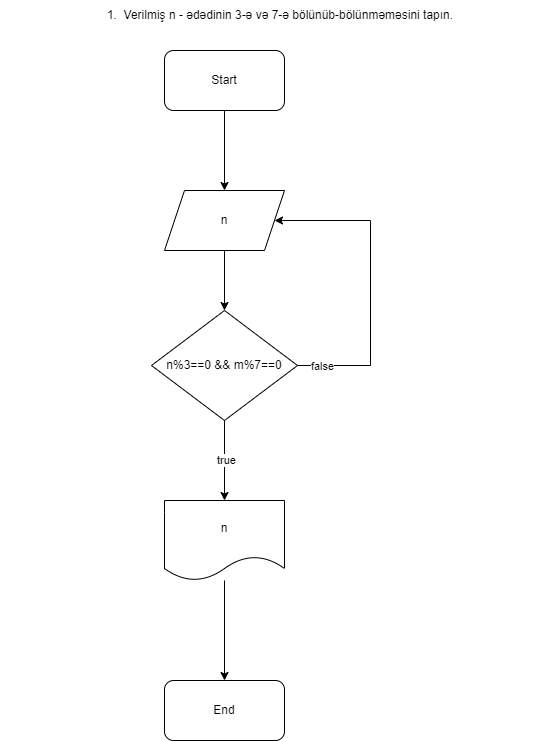

The diagram above was exported from draw.io. Its source (the exported page's mxGraphModel, read from the mxfile embedded in the PNG):
<mxGraphModel dx="1050" dy="1735" grid="1" gridSize="10" guides="1" tooltips="1" connect="1" arrows="1" fold="1" page="1" pageScale="1" pageWidth="827" pageHeight="1169" math="0" shadow="0">
  <root>
    <mxCell id="0" />
    <mxCell id="1" parent="0" />
    <mxCell id="SF67HY4awOfqFx3fnNeA-14" value="" style="edgeStyle=orthogonalEdgeStyle;rounded=0;orthogonalLoop=1;jettySize=auto;html=1;" parent="1" source="SF67HY4awOfqFx3fnNeA-15" target="SF67HY4awOfqFx3fnNeA-18" edge="1">
      <mxGeometry relative="1" as="geometry" />
    </mxCell>
    <mxCell id="SF67HY4awOfqFx3fnNeA-15" value="Start" style="rounded=1;whiteSpace=wrap;html=1;" parent="1" vertex="1">
      <mxGeometry x="334" y="-1110" width="120" height="60" as="geometry" />
    </mxCell>
    <mxCell id="SF67HY4awOfqFx3fnNeA-16" value="1.&amp;nbsp;&amp;nbsp;Verilmiş n - ədədinin 3-ə və 7-ə bölünüb-bölünməməsini tapın." style="text;html=1;strokeColor=none;fillColor=none;align=center;verticalAlign=middle;whiteSpace=wrap;rounded=0;" parent="1" vertex="1">
      <mxGeometry x="170" y="-1160" width="560" height="30" as="geometry" />
    </mxCell>
    <mxCell id="SF67HY4awOfqFx3fnNeA-17" value="" style="edgeStyle=orthogonalEdgeStyle;rounded=0;orthogonalLoop=1;jettySize=auto;html=1;" parent="1" source="SF67HY4awOfqFx3fnNeA-18" target="SF67HY4awOfqFx3fnNeA-23" edge="1">
      <mxGeometry relative="1" as="geometry" />
    </mxCell>
    <mxCell id="SF67HY4awOfqFx3fnNeA-18" value="n" style="shape=parallelogram;perimeter=parallelogramPerimeter;whiteSpace=wrap;html=1;fixedSize=1;" parent="1" vertex="1">
      <mxGeometry x="334" y="-970" width="120" height="60" as="geometry" />
    </mxCell>
    <mxCell id="SF67HY4awOfqFx3fnNeA-19" value="" style="edgeStyle=orthogonalEdgeStyle;rounded=0;orthogonalLoop=1;jettySize=auto;html=1;" parent="1" source="SF67HY4awOfqFx3fnNeA-23" target="SF67HY4awOfqFx3fnNeA-25" edge="1">
      <mxGeometry relative="1" as="geometry" />
    </mxCell>
    <mxCell id="SF67HY4awOfqFx3fnNeA-20" value="true" style="edgeLabel;html=1;align=center;verticalAlign=middle;resizable=0;points=[];" parent="SF67HY4awOfqFx3fnNeA-19" vertex="1" connectable="0">
      <mxGeometry x="-0.02" y="1" relative="1" as="geometry">
        <mxPoint as="offset" />
      </mxGeometry>
    </mxCell>
    <mxCell id="SF67HY4awOfqFx3fnNeA-21" style="edgeStyle=orthogonalEdgeStyle;rounded=0;orthogonalLoop=1;jettySize=auto;html=1;exitX=1;exitY=0.5;exitDx=0;exitDy=0;entryX=1;entryY=0.5;entryDx=0;entryDy=0;" parent="1" source="SF67HY4awOfqFx3fnNeA-23" target="SF67HY4awOfqFx3fnNeA-18" edge="1">
      <mxGeometry relative="1" as="geometry">
        <Array as="points">
          <mxPoint x="540" y="-795" />
          <mxPoint x="540" y="-940" />
        </Array>
      </mxGeometry>
    </mxCell>
    <mxCell id="SF67HY4awOfqFx3fnNeA-22" value="false" style="edgeLabel;html=1;align=center;verticalAlign=middle;resizable=0;points=[];" parent="SF67HY4awOfqFx3fnNeA-21" vertex="1" connectable="0">
      <mxGeometry x="-0.8497" relative="1" as="geometry">
        <mxPoint as="offset" />
      </mxGeometry>
    </mxCell>
    <mxCell id="SF67HY4awOfqFx3fnNeA-23" value="n%3==0 &amp;amp;&amp;amp; m%7==0" style="rhombus;whiteSpace=wrap;html=1;" parent="1" vertex="1">
      <mxGeometry x="321" y="-850" width="146" height="110" as="geometry" />
    </mxCell>
    <mxCell id="SF67HY4awOfqFx3fnNeA-24" value="" style="edgeStyle=orthogonalEdgeStyle;rounded=0;orthogonalLoop=1;jettySize=auto;html=1;" parent="1" source="SF67HY4awOfqFx3fnNeA-25" target="SF67HY4awOfqFx3fnNeA-26" edge="1">
      <mxGeometry relative="1" as="geometry" />
    </mxCell>
    <mxCell id="SF67HY4awOfqFx3fnNeA-25" value="n" style="shape=document;whiteSpace=wrap;html=1;boundedLbl=1;" parent="1" vertex="1">
      <mxGeometry x="334" y="-660" width="120" height="80" as="geometry" />
    </mxCell>
    <mxCell id="SF67HY4awOfqFx3fnNeA-26" value="End" style="rounded=1;whiteSpace=wrap;html=1;" parent="1" vertex="1">
      <mxGeometry x="334" y="-480" width="120" height="60" as="geometry" />
    </mxCell>
  </root>
</mxGraphModel>